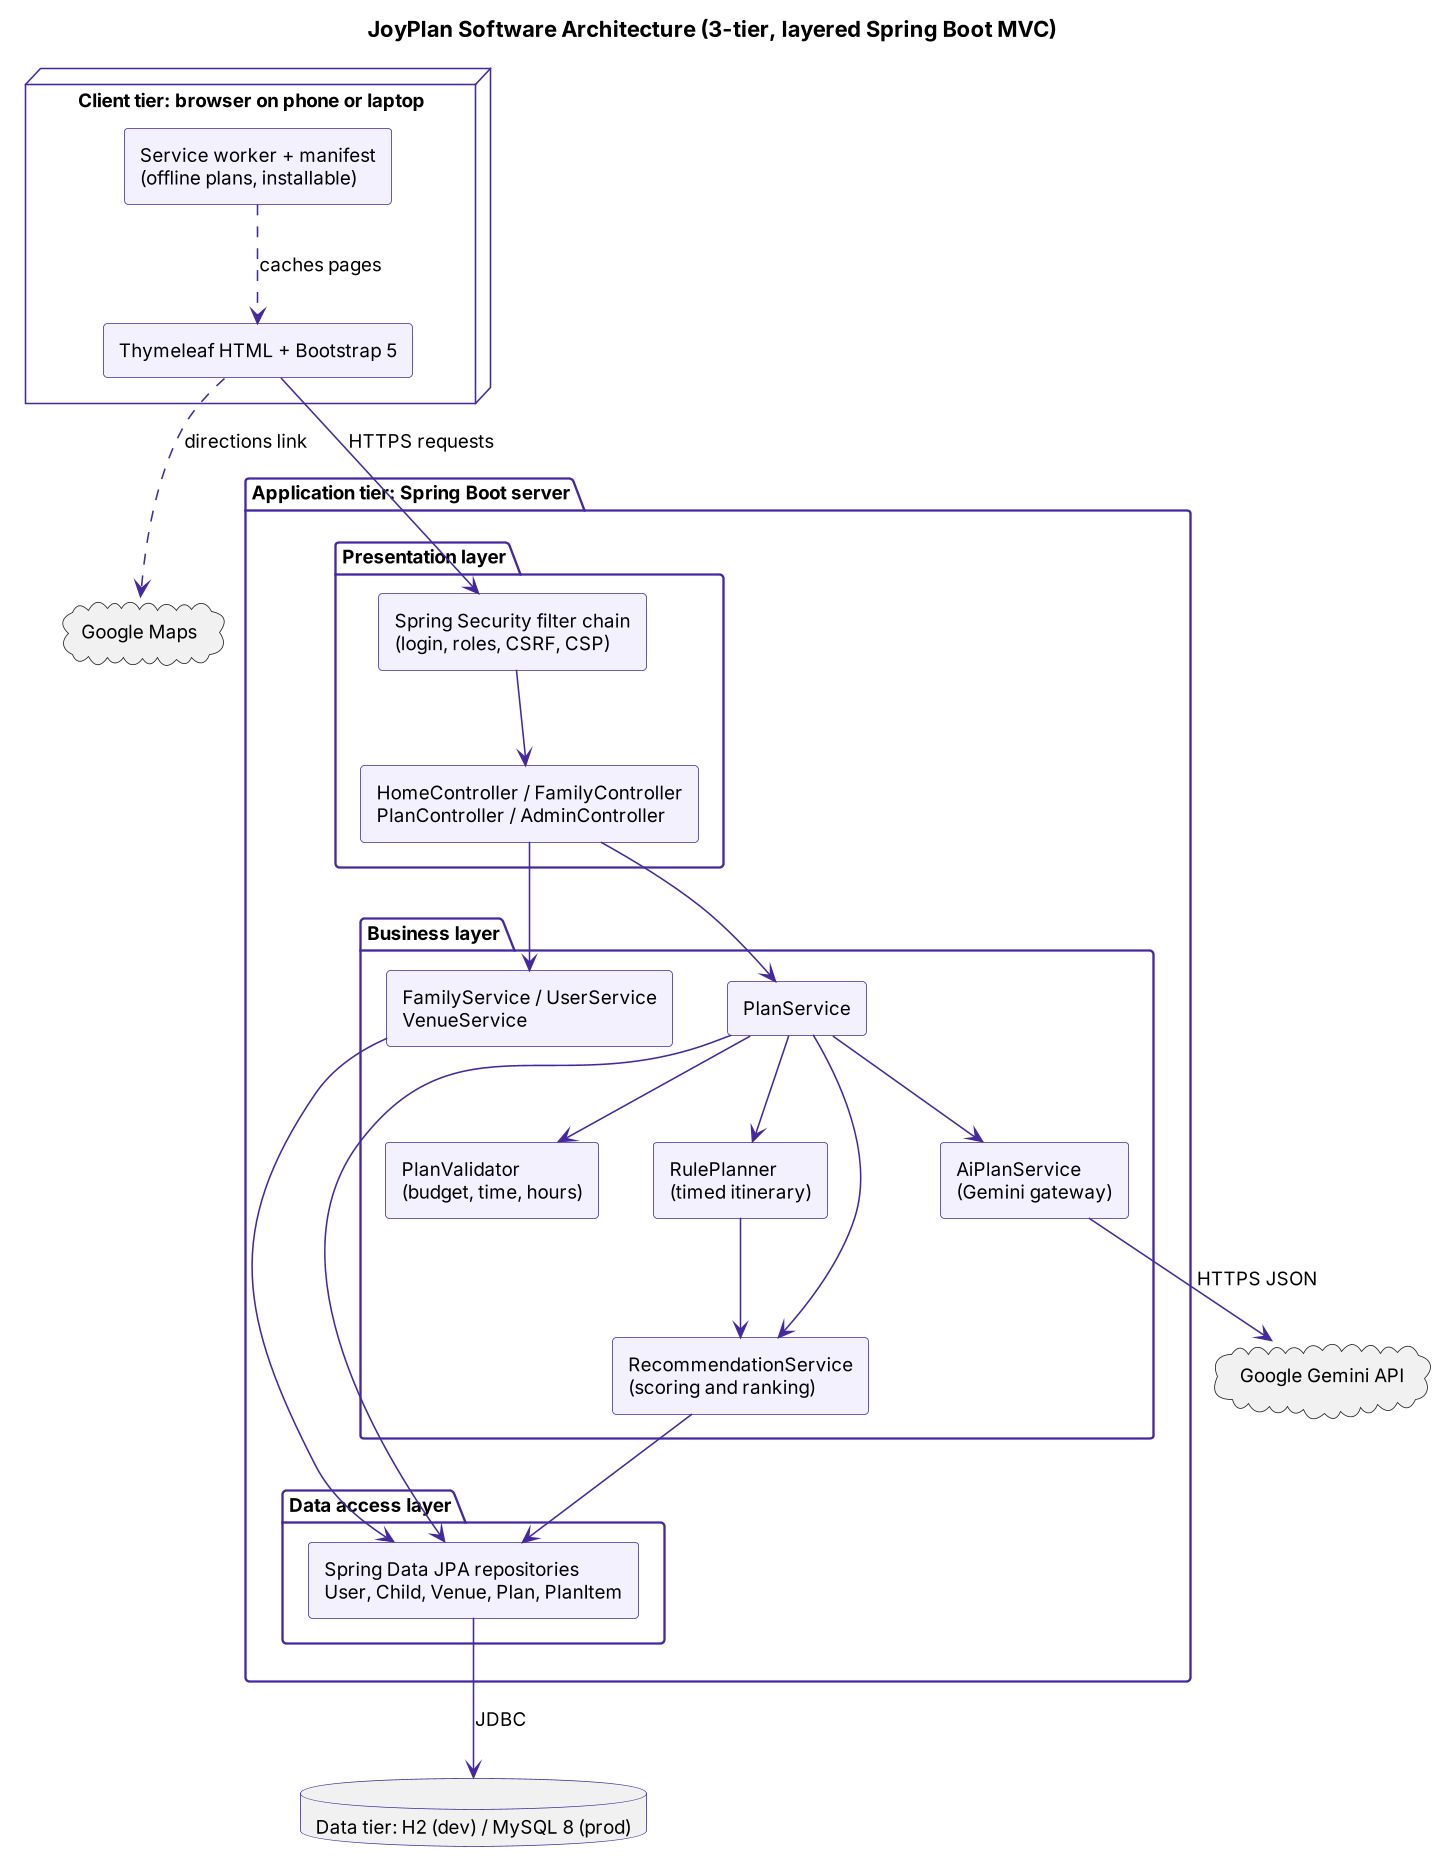

The diagram above was rendered by PlantUML. Its source (embedded in the PNG):
@startuml
skinparam defaultFontName "DejaVu Sans"
skinparam defaultFontSize 12
skinparam shadowing false
skinparam ArrowColor #45289f
skinparam ClassBorderColor #45289f
skinparam ClassBackgroundColor #ffffff
skinparam ClassHeaderBackgroundColor #f4f1ff
skinparam ClassBackgroundColor<<boundary>> #fff1e6
skinparam ClassBackgroundColor<<control>> #eef6ff
skinparam ClassBackgroundColor<<entity>> #f4f1ff
skinparam SequenceLifeLineBorderColor #45289f
skinparam ParticipantBackgroundColor #f4f1ff
skinparam ParticipantBorderColor #45289f
skinparam ActorBorderColor #45289f
skinparam ActorBackgroundColor #fff1e6
skinparam SequenceGroupBorderColor #d9480f
skinparam NoteBackgroundColor #fffbe6
skinparam NoteBorderColor #c9a400
skinparam dpi 150
skinparam componentStyle rectangle
skinparam rectangleBorderColor #45289f
skinparam rectangleBackgroundColor #f4f1ff
skinparam packageBorderColor #45289f
skinparam nodeBorderColor #45289f
skinparam databaseBorderColor #45289f
title JoyPlan Software Architecture (3-tier, layered Spring Boot MVC)
node "Client tier: browser on phone or laptop" as client {
  [Thymeleaf HTML + Bootstrap 5] as ui
  [Service worker + manifest\n(offline plans, installable)] as sw
}
package "Application tier: Spring Boot server" {
  package "Presentation layer" {
    [Spring Security filter chain\n(login, roles, CSRF, CSP)] as sec
    [HomeController / FamilyController\nPlanController / AdminController] as ctrl
  }
  package "Business layer" {
    [PlanService] as ps
    [RecommendationService\n(scoring and ranking)] as rs
    [RulePlanner\n(timed itinerary)] as rp
    [PlanValidator\n(budget, time, hours)] as pv
    [FamilyService / UserService\nVenueService] as other
    [AiPlanService\n(Gemini gateway)] as ai
  }
  package "Data access layer" {
    [Spring Data JPA repositories\nUser, Child, Venue, Plan, PlanItem] as repo
  }
}
database "Data tier: H2 (dev) / MySQL 8 (prod)" as db
cloud "Google Gemini API" as gem
cloud "Google Maps" as maps
ui --> sec : HTTPS requests
sec --> ctrl
ctrl --> ps
ctrl --> other
ps --> rs
ps --> rp
ps --> pv
ps --> ai
rp --> rs
rs --> repo
ps --> repo
other --> repo
repo --> db : JDBC
ai --> gem : HTTPS JSON
ui ..> maps : directions link
sw ..> ui : caches pages
@enduml